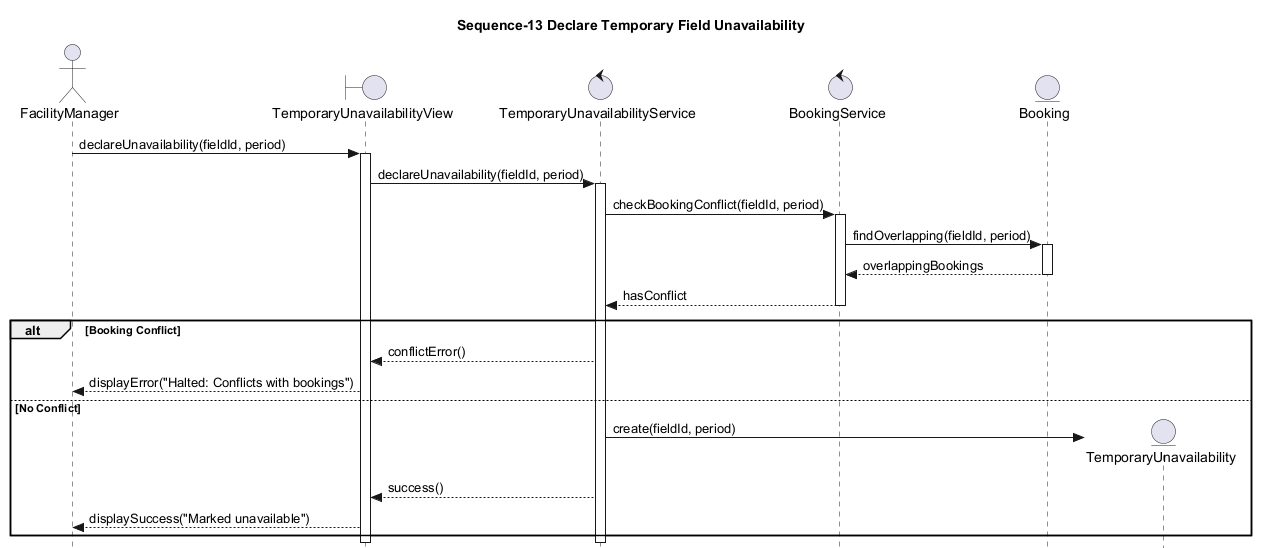

The diagram above was rendered by PlantUML. Its source (embedded in the PNG):
@startuml uc_s_13
skinparam style strictuml
title Sequence-13 Declare Temporary Field Unavailability

actor FacilityManager
boundary TemporaryUnavailabilityView
control TemporaryUnavailabilityService
control BookingService
entity Booking
entity TemporaryUnavailability

FacilityManager -> TemporaryUnavailabilityView: declareUnavailability(fieldId, period)
activate TemporaryUnavailabilityView

TemporaryUnavailabilityView -> TemporaryUnavailabilityService: declareUnavailability(fieldId, period)
activate TemporaryUnavailabilityService

TemporaryUnavailabilityService -> BookingService: checkBookingConflict(fieldId, period)
activate BookingService
BookingService -> Booking: findOverlapping(fieldId, period)
activate Booking
Booking --> BookingService: overlappingBookings
deactivate Booking
BookingService --> TemporaryUnavailabilityService: hasConflict
deactivate BookingService

alt Booking Conflict
    TemporaryUnavailabilityService --> TemporaryUnavailabilityView: conflictError()
    TemporaryUnavailabilityView --> FacilityManager: displayError("Halted: Conflicts with bookings")
else No Conflict
    create TemporaryUnavailability
    TemporaryUnavailabilityService -> TemporaryUnavailability: create(fieldId, period)
    TemporaryUnavailabilityService --> TemporaryUnavailabilityView: success()
    TemporaryUnavailabilityView --> FacilityManager: displaySuccess("Marked unavailable")
end
deactivate TemporaryUnavailabilityService
deactivate TemporaryUnavailabilityView
@enduml